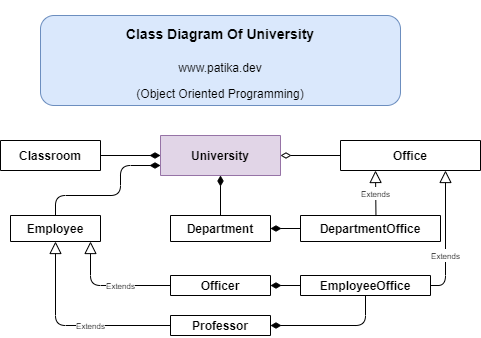

The diagram above was exported from draw.io. Its source (the exported page's mxGraphModel, read from the mxfile embedded in the PNG):
<mxGraphModel dx="981" dy="567" grid="1" gridSize="10" guides="1" tooltips="1" connect="1" arrows="1" fold="1" page="1" pageScale="1" pageWidth="1169" pageHeight="1654" math="0" shadow="0">
  <root>
    <mxCell id="0" />
    <mxCell id="1" parent="0" />
    <mxCell id="o5kSDhjC-oTYrE3AOiRm-1" value="University" style="swimlane;fontStyle=1;align=center;verticalAlign=middle;childLayout=stackLayout;horizontal=1;startSize=40;horizontalStack=0;resizeParent=1;resizeParentMax=0;resizeLast=0;collapsible=1;marginBottom=0;hachureGap=4;pointerEvents=0;fillColor=#e1d5e7;strokeColor=#9673a6;" vertex="1" collapsed="1" parent="1">
      <mxGeometry x="500" y="200" width="120" height="40" as="geometry">
        <mxRectangle x="500" y="40" width="160" height="96" as="alternateBounds" />
      </mxGeometry>
    </mxCell>
    <mxCell id="o5kSDhjC-oTYrE3AOiRm-2" value="+ field: type" style="text;strokeColor=none;fillColor=none;align=left;verticalAlign=top;spacingLeft=4;spacingRight=4;overflow=hidden;rotatable=0;points=[[0,0.5],[1,0.5]];portConstraint=eastwest;" vertex="1" parent="o5kSDhjC-oTYrE3AOiRm-1">
      <mxGeometry y="40" width="120" height="22" as="geometry" />
    </mxCell>
    <mxCell id="o5kSDhjC-oTYrE3AOiRm-3" value="" style="line;strokeWidth=1;fillColor=none;align=left;verticalAlign=middle;spacingTop=-1;spacingLeft=3;spacingRight=3;rotatable=0;labelPosition=right;points=[];portConstraint=eastwest;" vertex="1" parent="o5kSDhjC-oTYrE3AOiRm-1">
      <mxGeometry y="62" width="120" height="8" as="geometry" />
    </mxCell>
    <mxCell id="o5kSDhjC-oTYrE3AOiRm-4" value="+ method(type): type" style="text;strokeColor=none;fillColor=none;align=left;verticalAlign=top;spacingLeft=4;spacingRight=4;overflow=hidden;rotatable=0;points=[[0,0.5],[1,0.5]];portConstraint=eastwest;" vertex="1" parent="o5kSDhjC-oTYrE3AOiRm-1">
      <mxGeometry y="70" width="120" height="26" as="geometry" />
    </mxCell>
    <mxCell id="o5kSDhjC-oTYrE3AOiRm-5" value="Classroom" style="swimlane;fontStyle=1;align=center;verticalAlign=middle;childLayout=stackLayout;horizontal=1;startSize=30;horizontalStack=0;resizeParent=1;resizeParentMax=0;resizeLast=0;collapsible=1;marginBottom=0;hachureGap=4;pointerEvents=0;" vertex="1" collapsed="1" parent="1">
      <mxGeometry x="340" y="205" width="100" height="30" as="geometry">
        <mxRectangle x="280" y="40" width="160" height="86" as="alternateBounds" />
      </mxGeometry>
    </mxCell>
    <mxCell id="o5kSDhjC-oTYrE3AOiRm-6" value="+ field: type" style="text;strokeColor=none;fillColor=none;align=left;verticalAlign=top;spacingLeft=4;spacingRight=4;overflow=hidden;rotatable=0;points=[[0,0.5],[1,0.5]];portConstraint=eastwest;" vertex="1" parent="o5kSDhjC-oTYrE3AOiRm-5">
      <mxGeometry y="30" width="100" height="26" as="geometry" />
    </mxCell>
    <mxCell id="o5kSDhjC-oTYrE3AOiRm-7" value="" style="line;strokeWidth=1;fillColor=none;align=left;verticalAlign=middle;spacingTop=-1;spacingLeft=3;spacingRight=3;rotatable=0;labelPosition=right;points=[];portConstraint=eastwest;" vertex="1" parent="o5kSDhjC-oTYrE3AOiRm-5">
      <mxGeometry y="56" width="100" height="8" as="geometry" />
    </mxCell>
    <mxCell id="o5kSDhjC-oTYrE3AOiRm-8" value="+ method(type): type" style="text;strokeColor=none;fillColor=none;align=left;verticalAlign=top;spacingLeft=4;spacingRight=4;overflow=hidden;rotatable=0;points=[[0,0.5],[1,0.5]];portConstraint=eastwest;" vertex="1" parent="o5kSDhjC-oTYrE3AOiRm-5">
      <mxGeometry y="64" width="100" height="26" as="geometry" />
    </mxCell>
    <mxCell id="o5kSDhjC-oTYrE3AOiRm-9" value="Department" style="swimlane;fontStyle=1;align=center;verticalAlign=middle;childLayout=stackLayout;horizontal=1;startSize=26;horizontalStack=0;resizeParent=1;resizeParentMax=0;resizeLast=0;collapsible=1;marginBottom=0;hachureGap=4;pointerEvents=0;" vertex="1" collapsed="1" parent="1">
      <mxGeometry x="510" y="280" width="100" height="26" as="geometry">
        <mxRectangle x="505" y="190" width="160" height="86" as="alternateBounds" />
      </mxGeometry>
    </mxCell>
    <mxCell id="o5kSDhjC-oTYrE3AOiRm-10" value="+ field: type" style="text;strokeColor=none;fillColor=none;align=left;verticalAlign=top;spacingLeft=4;spacingRight=4;overflow=hidden;rotatable=0;points=[[0,0.5],[1,0.5]];portConstraint=eastwest;" vertex="1" parent="o5kSDhjC-oTYrE3AOiRm-9">
      <mxGeometry y="26" width="100" height="26" as="geometry" />
    </mxCell>
    <mxCell id="o5kSDhjC-oTYrE3AOiRm-11" value="" style="line;strokeWidth=1;fillColor=none;align=left;verticalAlign=middle;spacingTop=-1;spacingLeft=3;spacingRight=3;rotatable=0;labelPosition=right;points=[];portConstraint=eastwest;" vertex="1" parent="o5kSDhjC-oTYrE3AOiRm-9">
      <mxGeometry y="52" width="100" height="8" as="geometry" />
    </mxCell>
    <mxCell id="o5kSDhjC-oTYrE3AOiRm-12" value="+ method(type): type" style="text;strokeColor=none;fillColor=none;align=left;verticalAlign=top;spacingLeft=4;spacingRight=4;overflow=hidden;rotatable=0;points=[[0,0.5],[1,0.5]];portConstraint=eastwest;" vertex="1" parent="o5kSDhjC-oTYrE3AOiRm-9">
      <mxGeometry y="60" width="100" height="26" as="geometry" />
    </mxCell>
    <mxCell id="o5kSDhjC-oTYrE3AOiRm-13" value="Office" style="swimlane;fontStyle=1;align=center;verticalAlign=middle;childLayout=stackLayout;horizontal=1;startSize=30;horizontalStack=0;resizeParent=1;resizeParentMax=0;resizeLast=0;collapsible=1;marginBottom=0;hachureGap=4;pointerEvents=0;" vertex="1" collapsed="1" parent="1">
      <mxGeometry x="680" y="205" width="140" height="30" as="geometry">
        <mxRectangle x="720" y="40" width="160" height="90" as="alternateBounds" />
      </mxGeometry>
    </mxCell>
    <mxCell id="o5kSDhjC-oTYrE3AOiRm-14" value="+ field: type" style="text;strokeColor=none;fillColor=none;align=left;verticalAlign=top;spacingLeft=4;spacingRight=4;overflow=hidden;rotatable=0;points=[[0,0.5],[1,0.5]];portConstraint=eastwest;" vertex="1" parent="o5kSDhjC-oTYrE3AOiRm-13">
      <mxGeometry y="30" width="140" height="26" as="geometry" />
    </mxCell>
    <mxCell id="o5kSDhjC-oTYrE3AOiRm-15" value="" style="line;strokeWidth=1;fillColor=none;align=left;verticalAlign=middle;spacingTop=-1;spacingLeft=3;spacingRight=3;rotatable=0;labelPosition=right;points=[];portConstraint=eastwest;" vertex="1" parent="o5kSDhjC-oTYrE3AOiRm-13">
      <mxGeometry y="56" width="140" height="8" as="geometry" />
    </mxCell>
    <mxCell id="o5kSDhjC-oTYrE3AOiRm-16" value="+ method(type): type" style="text;strokeColor=none;fillColor=none;align=left;verticalAlign=top;spacingLeft=4;spacingRight=4;overflow=hidden;rotatable=0;points=[[0,0.5],[1,0.5]];portConstraint=eastwest;" vertex="1" parent="o5kSDhjC-oTYrE3AOiRm-13">
      <mxGeometry y="64" width="140" height="26" as="geometry" />
    </mxCell>
    <mxCell id="o5kSDhjC-oTYrE3AOiRm-17" value="EmployeeOffice" style="swimlane;fontStyle=1;align=center;verticalAlign=middle;childLayout=stackLayout;horizontal=1;startSize=26;horizontalStack=0;resizeParent=1;resizeParentMax=0;resizeLast=0;collapsible=1;marginBottom=0;hachureGap=4;pointerEvents=0;" vertex="1" collapsed="1" parent="1">
      <mxGeometry x="640" y="340" width="130" height="20" as="geometry">
        <mxRectangle x="720" y="190" width="160" height="86" as="alternateBounds" />
      </mxGeometry>
    </mxCell>
    <mxCell id="o5kSDhjC-oTYrE3AOiRm-18" value="+ field: type" style="text;strokeColor=none;fillColor=none;align=left;verticalAlign=top;spacingLeft=4;spacingRight=4;overflow=hidden;rotatable=0;points=[[0,0.5],[1,0.5]];portConstraint=eastwest;" vertex="1" parent="o5kSDhjC-oTYrE3AOiRm-17">
      <mxGeometry y="20" width="130" height="26" as="geometry" />
    </mxCell>
    <mxCell id="o5kSDhjC-oTYrE3AOiRm-19" value="" style="line;strokeWidth=1;fillColor=none;align=left;verticalAlign=middle;spacingTop=-1;spacingLeft=3;spacingRight=3;rotatable=0;labelPosition=right;points=[];portConstraint=eastwest;" vertex="1" parent="o5kSDhjC-oTYrE3AOiRm-17">
      <mxGeometry y="46" width="130" height="8" as="geometry" />
    </mxCell>
    <mxCell id="o5kSDhjC-oTYrE3AOiRm-20" value="+ method(type): type" style="text;strokeColor=none;fillColor=none;align=left;verticalAlign=top;spacingLeft=4;spacingRight=4;overflow=hidden;rotatable=0;points=[[0,0.5],[1,0.5]];portConstraint=eastwest;" vertex="1" parent="o5kSDhjC-oTYrE3AOiRm-17">
      <mxGeometry y="54" width="130" height="26" as="geometry" />
    </mxCell>
    <mxCell id="o5kSDhjC-oTYrE3AOiRm-21" value="Employee" style="swimlane;fontStyle=1;align=center;verticalAlign=middle;childLayout=stackLayout;horizontal=1;startSize=26;horizontalStack=0;resizeParent=1;resizeParentMax=0;resizeLast=0;collapsible=1;marginBottom=0;hachureGap=4;pointerEvents=0;" vertex="1" collapsed="1" parent="1">
      <mxGeometry x="350" y="280" width="90" height="26" as="geometry">
        <mxRectangle x="260" y="320" width="160" height="86" as="alternateBounds" />
      </mxGeometry>
    </mxCell>
    <mxCell id="o5kSDhjC-oTYrE3AOiRm-22" value="+ field: type" style="text;strokeColor=none;fillColor=none;align=left;verticalAlign=top;spacingLeft=4;spacingRight=4;overflow=hidden;rotatable=0;points=[[0,0.5],[1,0.5]];portConstraint=eastwest;" vertex="1" parent="o5kSDhjC-oTYrE3AOiRm-21">
      <mxGeometry y="26" width="90" height="26" as="geometry" />
    </mxCell>
    <mxCell id="o5kSDhjC-oTYrE3AOiRm-23" value="" style="line;strokeWidth=1;fillColor=none;align=left;verticalAlign=middle;spacingTop=-1;spacingLeft=3;spacingRight=3;rotatable=0;labelPosition=right;points=[];portConstraint=eastwest;" vertex="1" parent="o5kSDhjC-oTYrE3AOiRm-21">
      <mxGeometry y="52" width="90" height="8" as="geometry" />
    </mxCell>
    <mxCell id="o5kSDhjC-oTYrE3AOiRm-24" value="+ method(type): type" style="text;strokeColor=none;fillColor=none;align=left;verticalAlign=top;spacingLeft=4;spacingRight=4;overflow=hidden;rotatable=0;points=[[0,0.5],[1,0.5]];portConstraint=eastwest;" vertex="1" parent="o5kSDhjC-oTYrE3AOiRm-21">
      <mxGeometry y="60" width="90" height="26" as="geometry" />
    </mxCell>
    <mxCell id="o5kSDhjC-oTYrE3AOiRm-25" value="" style="endArrow=none;startArrow=diamondThin;endFill=0;startFill=1;html=1;verticalAlign=bottom;labelBackgroundColor=none;strokeWidth=1;startSize=8;endSize=8;sourcePerimeterSpacing=8;targetPerimeterSpacing=8;entryX=0.5;entryY=0;entryDx=0;entryDy=0;exitX=0.5;exitY=1;exitDx=0;exitDy=0;" edge="1" parent="1" source="o5kSDhjC-oTYrE3AOiRm-1" target="o5kSDhjC-oTYrE3AOiRm-9">
      <mxGeometry width="160" relative="1" as="geometry">
        <mxPoint x="580" y="300" as="sourcePoint" />
        <mxPoint x="800" y="380" as="targetPoint" />
      </mxGeometry>
    </mxCell>
    <mxCell id="o5kSDhjC-oTYrE3AOiRm-26" value="" style="endArrow=none;startArrow=diamondThin;endFill=0;startFill=1;html=1;verticalAlign=bottom;labelBackgroundColor=none;strokeWidth=1;startSize=8;endSize=8;sourcePerimeterSpacing=8;targetPerimeterSpacing=8;exitX=0;exitY=0.5;exitDx=0;exitDy=0;entryX=1;entryY=0.5;entryDx=0;entryDy=0;" edge="1" parent="1" source="o5kSDhjC-oTYrE3AOiRm-1" target="o5kSDhjC-oTYrE3AOiRm-5">
      <mxGeometry width="160" relative="1" as="geometry">
        <mxPoint x="339.53999999999996" y="230.00400000000002" as="sourcePoint" />
        <mxPoint x="339.5" y="290" as="targetPoint" />
      </mxGeometry>
    </mxCell>
    <mxCell id="o5kSDhjC-oTYrE3AOiRm-28" value="" style="endArrow=none;startArrow=diamondThin;endFill=0;startFill=1;html=1;verticalAlign=bottom;labelBackgroundColor=none;strokeWidth=1;startSize=8;endSize=8;sourcePerimeterSpacing=8;targetPerimeterSpacing=8;exitX=1;exitY=0.5;exitDx=0;exitDy=0;entryX=0;entryY=0.5;entryDx=0;entryDy=0;" edge="1" parent="1" source="o5kSDhjC-oTYrE3AOiRm-9" target="o5kSDhjC-oTYrE3AOiRm-48">
      <mxGeometry width="160" relative="1" as="geometry">
        <mxPoint x="665" y="360" as="sourcePoint" />
        <mxPoint x="640" y="293" as="targetPoint" />
      </mxGeometry>
    </mxCell>
    <mxCell id="o5kSDhjC-oTYrE3AOiRm-30" value="" style="endArrow=none;startArrow=diamondThin;endFill=0;startFill=1;html=1;verticalAlign=bottom;labelBackgroundColor=none;strokeWidth=1;startSize=8;endSize=8;sourcePerimeterSpacing=8;targetPerimeterSpacing=8;exitX=0;exitY=0.75;exitDx=0;exitDy=0;entryX=0.5;entryY=0;entryDx=0;entryDy=0;rounded=1;" edge="1" parent="1" source="o5kSDhjC-oTYrE3AOiRm-1" target="o5kSDhjC-oTYrE3AOiRm-21">
      <mxGeometry width="160" relative="1" as="geometry">
        <mxPoint x="510" y="230" as="sourcePoint" />
        <mxPoint x="450" y="230" as="targetPoint" />
        <Array as="points">
          <mxPoint x="460" y="230" />
          <mxPoint x="460" y="260" />
          <mxPoint x="395" y="260" />
        </Array>
      </mxGeometry>
    </mxCell>
    <mxCell id="o5kSDhjC-oTYrE3AOiRm-35" value="Professor" style="swimlane;fontStyle=1;align=center;verticalAlign=middle;childLayout=stackLayout;horizontal=1;startSize=36;horizontalStack=0;resizeParent=1;resizeParentMax=0;resizeLast=0;collapsible=1;marginBottom=0;hachureGap=4;pointerEvents=0;" vertex="1" collapsed="1" parent="1">
      <mxGeometry x="510" y="380" width="100" height="20" as="geometry">
        <mxRectangle x="260" y="320" width="160" height="86" as="alternateBounds" />
      </mxGeometry>
    </mxCell>
    <mxCell id="o5kSDhjC-oTYrE3AOiRm-36" value="+ field: type" style="text;strokeColor=none;fillColor=none;align=left;verticalAlign=top;spacingLeft=4;spacingRight=4;overflow=hidden;rotatable=0;points=[[0,0.5],[1,0.5]];portConstraint=eastwest;" vertex="1" parent="o5kSDhjC-oTYrE3AOiRm-35">
      <mxGeometry y="20" width="100" height="26" as="geometry" />
    </mxCell>
    <mxCell id="o5kSDhjC-oTYrE3AOiRm-37" value="" style="line;strokeWidth=1;fillColor=none;align=left;verticalAlign=middle;spacingTop=-1;spacingLeft=3;spacingRight=3;rotatable=0;labelPosition=right;points=[];portConstraint=eastwest;" vertex="1" parent="o5kSDhjC-oTYrE3AOiRm-35">
      <mxGeometry y="46" width="100" height="8" as="geometry" />
    </mxCell>
    <mxCell id="o5kSDhjC-oTYrE3AOiRm-38" value="+ method(type): type" style="text;strokeColor=none;fillColor=none;align=left;verticalAlign=top;spacingLeft=4;spacingRight=4;overflow=hidden;rotatable=0;points=[[0,0.5],[1,0.5]];portConstraint=eastwest;" vertex="1" parent="o5kSDhjC-oTYrE3AOiRm-35">
      <mxGeometry y="54" width="100" height="26" as="geometry" />
    </mxCell>
    <mxCell id="o5kSDhjC-oTYrE3AOiRm-40" value="&lt;font style=&quot;font-size: 8px&quot;&gt;Extends&lt;/font&gt;" style="endArrow=block;endSize=10;endFill=0;html=1;sourcePerimeterSpacing=8;targetPerimeterSpacing=8;strokeWidth=1;exitX=0;exitY=0.5;exitDx=0;exitDy=0;" edge="1" parent="1" source="o5kSDhjC-oTYrE3AOiRm-35">
      <mxGeometry x="-0.196" width="160" relative="1" as="geometry">
        <mxPoint x="260" y="410" as="sourcePoint" />
        <mxPoint x="395" y="306" as="targetPoint" />
        <Array as="points">
          <mxPoint x="395" y="390" />
        </Array>
        <mxPoint as="offset" />
      </mxGeometry>
    </mxCell>
    <mxCell id="o5kSDhjC-oTYrE3AOiRm-41" value="Officer" style="swimlane;fontStyle=1;align=center;verticalAlign=middle;childLayout=stackLayout;horizontal=1;startSize=36;horizontalStack=0;resizeParent=1;resizeParentMax=0;resizeLast=0;collapsible=1;marginBottom=0;hachureGap=4;pointerEvents=0;" vertex="1" collapsed="1" parent="1">
      <mxGeometry x="510" y="340" width="100" height="20" as="geometry">
        <mxRectangle x="260" y="320" width="160" height="86" as="alternateBounds" />
      </mxGeometry>
    </mxCell>
    <mxCell id="o5kSDhjC-oTYrE3AOiRm-42" value="+ field: type" style="text;strokeColor=none;fillColor=none;align=left;verticalAlign=top;spacingLeft=4;spacingRight=4;overflow=hidden;rotatable=0;points=[[0,0.5],[1,0.5]];portConstraint=eastwest;" vertex="1" parent="o5kSDhjC-oTYrE3AOiRm-41">
      <mxGeometry y="20" width="100" height="26" as="geometry" />
    </mxCell>
    <mxCell id="o5kSDhjC-oTYrE3AOiRm-43" value="" style="line;strokeWidth=1;fillColor=none;align=left;verticalAlign=middle;spacingTop=-1;spacingLeft=3;spacingRight=3;rotatable=0;labelPosition=right;points=[];portConstraint=eastwest;" vertex="1" parent="o5kSDhjC-oTYrE3AOiRm-41">
      <mxGeometry y="46" width="100" height="8" as="geometry" />
    </mxCell>
    <mxCell id="o5kSDhjC-oTYrE3AOiRm-44" value="+ method(type): type" style="text;strokeColor=none;fillColor=none;align=left;verticalAlign=top;spacingLeft=4;spacingRight=4;overflow=hidden;rotatable=0;points=[[0,0.5],[1,0.5]];portConstraint=eastwest;" vertex="1" parent="o5kSDhjC-oTYrE3AOiRm-41">
      <mxGeometry y="54" width="100" height="26" as="geometry" />
    </mxCell>
    <mxCell id="o5kSDhjC-oTYrE3AOiRm-45" value="&lt;font style=&quot;font-size: 8px&quot;&gt;Extends&lt;/font&gt;" style="endArrow=block;endSize=10;endFill=0;html=1;sourcePerimeterSpacing=8;targetPerimeterSpacing=8;strokeWidth=1;exitX=0;exitY=0.5;exitDx=0;exitDy=0;" edge="1" parent="1" source="o5kSDhjC-oTYrE3AOiRm-41">
      <mxGeometry x="-0.1935" width="160" relative="1" as="geometry">
        <mxPoint x="520" y="350" as="sourcePoint" />
        <mxPoint x="430" y="306" as="targetPoint" />
        <Array as="points">
          <mxPoint x="430" y="350" />
        </Array>
        <mxPoint as="offset" />
      </mxGeometry>
    </mxCell>
    <mxCell id="o5kSDhjC-oTYrE3AOiRm-46" value="" style="endArrow=none;startArrow=diamondThin;endFill=0;startFill=1;html=1;verticalAlign=bottom;labelBackgroundColor=none;strokeWidth=1;startSize=8;endSize=8;sourcePerimeterSpacing=8;targetPerimeterSpacing=8;exitX=1;exitY=0.5;exitDx=0;exitDy=0;entryX=0;entryY=0.5;entryDx=0;entryDy=0;" edge="1" parent="1" source="o5kSDhjC-oTYrE3AOiRm-41" target="o5kSDhjC-oTYrE3AOiRm-17">
      <mxGeometry width="160" relative="1" as="geometry">
        <mxPoint x="690" y="349.9999999999999" as="sourcePoint" />
        <mxPoint x="715" y="346" as="targetPoint" />
      </mxGeometry>
    </mxCell>
    <mxCell id="o5kSDhjC-oTYrE3AOiRm-47" value="" style="endArrow=none;startArrow=diamondThin;endFill=0;startFill=1;html=1;verticalAlign=bottom;labelBackgroundColor=none;strokeWidth=1;startSize=8;endSize=8;sourcePerimeterSpacing=8;targetPerimeterSpacing=8;exitX=1;exitY=0.5;exitDx=0;exitDy=0;entryX=0.5;entryY=1;entryDx=0;entryDy=0;" edge="1" parent="1" source="o5kSDhjC-oTYrE3AOiRm-35" target="o5kSDhjC-oTYrE3AOiRm-17">
      <mxGeometry width="160" relative="1" as="geometry">
        <mxPoint x="690" y="389.9999999999999" as="sourcePoint" />
        <mxPoint x="790" y="315.99999999999994" as="targetPoint" />
        <Array as="points">
          <mxPoint x="705" y="390" />
        </Array>
      </mxGeometry>
    </mxCell>
    <mxCell id="o5kSDhjC-oTYrE3AOiRm-48" value="DepartmentOffice" style="swimlane;fontStyle=1;align=center;verticalAlign=middle;childLayout=stackLayout;horizontal=1;startSize=26;horizontalStack=0;resizeParent=1;resizeParentMax=0;resizeLast=0;collapsible=1;marginBottom=0;hachureGap=4;pointerEvents=0;" vertex="1" collapsed="1" parent="1">
      <mxGeometry x="640" y="280" width="140" height="26" as="geometry">
        <mxRectangle x="720" y="190" width="160" height="86" as="alternateBounds" />
      </mxGeometry>
    </mxCell>
    <mxCell id="o5kSDhjC-oTYrE3AOiRm-49" value="+ field: type" style="text;strokeColor=none;fillColor=none;align=left;verticalAlign=top;spacingLeft=4;spacingRight=4;overflow=hidden;rotatable=0;points=[[0,0.5],[1,0.5]];portConstraint=eastwest;" vertex="1" parent="o5kSDhjC-oTYrE3AOiRm-48">
      <mxGeometry y="26" width="140" height="26" as="geometry" />
    </mxCell>
    <mxCell id="o5kSDhjC-oTYrE3AOiRm-50" value="" style="line;strokeWidth=1;fillColor=none;align=left;verticalAlign=middle;spacingTop=-1;spacingLeft=3;spacingRight=3;rotatable=0;labelPosition=right;points=[];portConstraint=eastwest;" vertex="1" parent="o5kSDhjC-oTYrE3AOiRm-48">
      <mxGeometry y="52" width="140" height="8" as="geometry" />
    </mxCell>
    <mxCell id="o5kSDhjC-oTYrE3AOiRm-51" value="+ method(type): type" style="text;strokeColor=none;fillColor=none;align=left;verticalAlign=top;spacingLeft=4;spacingRight=4;overflow=hidden;rotatable=0;points=[[0,0.5],[1,0.5]];portConstraint=eastwest;" vertex="1" parent="o5kSDhjC-oTYrE3AOiRm-48">
      <mxGeometry y="60" width="140" height="26" as="geometry" />
    </mxCell>
    <mxCell id="o5kSDhjC-oTYrE3AOiRm-52" value="" style="endArrow=none;startArrow=diamondThin;endFill=0;startFill=0;html=1;verticalAlign=bottom;labelBackgroundColor=none;strokeWidth=1;startSize=8;endSize=8;sourcePerimeterSpacing=8;targetPerimeterSpacing=8;entryX=0;entryY=0.5;entryDx=0;entryDy=0;exitX=1;exitY=0.5;exitDx=0;exitDy=0;" edge="1" parent="1" source="o5kSDhjC-oTYrE3AOiRm-1" target="o5kSDhjC-oTYrE3AOiRm-13">
      <mxGeometry width="160" relative="1" as="geometry">
        <mxPoint x="540" y="340" as="sourcePoint" />
        <mxPoint x="700" y="340" as="targetPoint" />
      </mxGeometry>
    </mxCell>
    <mxCell id="o5kSDhjC-oTYrE3AOiRm-53" value="&lt;font style=&quot;font-size: 8px&quot;&gt;Extends&lt;/font&gt;" style="endArrow=block;endSize=10;endFill=0;html=1;sourcePerimeterSpacing=8;targetPerimeterSpacing=8;strokeWidth=1;entryX=0.25;entryY=1;entryDx=0;entryDy=0;exitX=0.539;exitY=0.02;exitDx=0;exitDy=0;exitPerimeter=0;" edge="1" parent="1" source="o5kSDhjC-oTYrE3AOiRm-48" target="o5kSDhjC-oTYrE3AOiRm-13">
      <mxGeometry width="160" relative="1" as="geometry">
        <mxPoint x="540" y="340" as="sourcePoint" />
        <mxPoint x="700" y="340" as="targetPoint" />
      </mxGeometry>
    </mxCell>
    <mxCell id="o5kSDhjC-oTYrE3AOiRm-54" value="&lt;font style=&quot;font-size: 8px&quot;&gt;Extends&lt;/font&gt;" style="endArrow=block;endSize=10;endFill=0;html=1;sourcePerimeterSpacing=8;targetPerimeterSpacing=8;strokeWidth=1;exitX=1;exitY=0.5;exitDx=0;exitDy=0;entryX=0.75;entryY=1;entryDx=0;entryDy=0;" edge="1" parent="1" source="o5kSDhjC-oTYrE3AOiRm-17" target="o5kSDhjC-oTYrE3AOiRm-13">
      <mxGeometry x="-0.3077" width="160" relative="1" as="geometry">
        <mxPoint x="800" y="285" as="sourcePoint" />
        <mxPoint x="800" y="250" as="targetPoint" />
        <Array as="points">
          <mxPoint x="785" y="350" />
        </Array>
        <mxPoint as="offset" />
      </mxGeometry>
    </mxCell>
    <mxCell id="o5kSDhjC-oTYrE3AOiRm-102" value="&lt;h1&gt;&lt;font style=&quot;font-size: 14px&quot;&gt;Class Diagram Of University&lt;/font&gt;&lt;/h1&gt;&lt;p&gt;www.patika.dev&lt;/p&gt;&lt;p&gt;(Object Oriented Programming)&lt;/p&gt;" style="text;html=1;strokeColor=#6c8ebf;fillColor=#dae8fc;spacing=5;spacingTop=-20;whiteSpace=wrap;overflow=hidden;rounded=1;hachureGap=4;pointerEvents=0;align=center;verticalAlign=middle;" vertex="1" parent="1">
      <mxGeometry x="380" y="80" width="360" height="90" as="geometry" />
    </mxCell>
  </root>
</mxGraphModel>